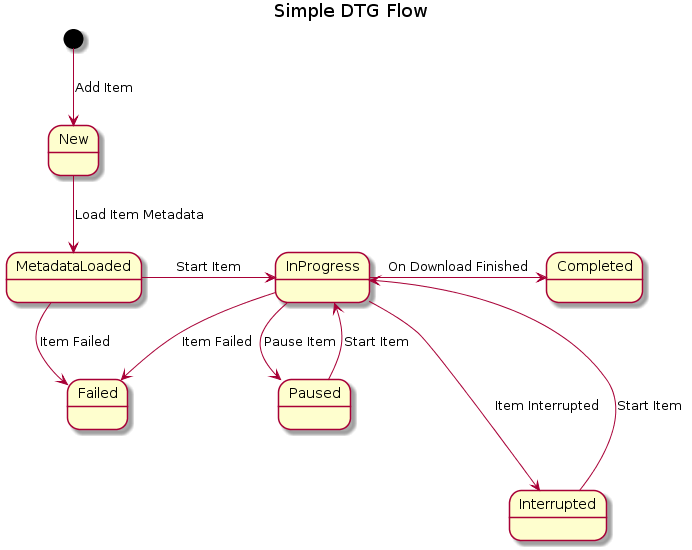

The diagram above was rendered by PlantUML. Its source (embedded in the PNG):
@startuml
title Simple DTG Flow

[*] --> New : Add Item

New --> MetadataLoaded : Load Item Metadata

MetadataLoaded -> InProgress : Start Item
MetadataLoaded -> Failed : Item Failed

InProgress -> Completed : On Download Finished
InProgress --> Paused : Pause Item
InProgress ---> Interrupted : Item Interrupted

InProgress --> Failed : Item Failed

Paused --> InProgress : Start Item

Interrupted ---> InProgress : Start Item
@enduml